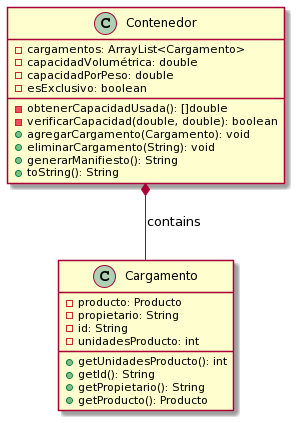

The diagram above was rendered by PlantUML. Its source (embedded in the PNG):
@startuml
class Contenedor {
 - cargamentos: ArrayList<Cargamento>
 - capacidadVolumétrica: double
 - capacidadPorPeso: double
 - esExclusivo: boolean
 - obtenerCapacidadUsada(): []double
 - verificarCapacidad(double, double): boolean
 + agregarCargamento(Cargamento): void
 + eliminarCargamento(String): void
 + generarManifiesto(): String
 + toString(): String
}

class Cargamento {
 - producto: Producto
 - propietario: String
 - id: String
 - unidadesProducto: int
 +getUnidadesProducto(): int
 +getId(): String
 +getPropietario(): String
 +getProducto(): Producto
}

Contenedor *-- Cargamento: contains
@enduml